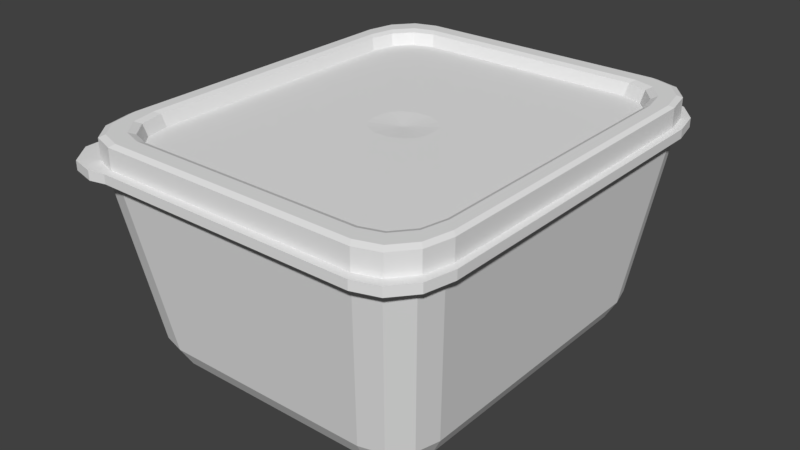# Source: 28_Tupperware.blend  (saved by Blender 2.78.0; exported with 4.5.12 LTS)
import bpy
from mathutils import Matrix  # noqa: F401  (used for matrix-valued properties, if any)

bpy.ops.wm.read_factory_settings(use_empty=True)
scene = bpy.context.scene
scene.name = 'Scene'

# ---- collections
col_collection_1 = bpy.data.collections.new('Collection 1'); scene.collection.children.link(col_collection_1)

# ---- world
world_world = bpy.data.worlds.new('World'); scene.world = world_world
world_world.color = (0.05088, 0.05088, 0.05088)
world_world.use_sun_shadow = False
world_world.sun_shadow_jitter_overblur = 0.0
world_world.cycles.sampling_method = 'MANUAL'

# ---- meshes
me_cube_002 = bpy.data.meshes.new('Cube.002')
me_cube_002.from_pydata([(-0.7377, -1.0, -0.06647), (-1.0, -0.7377, -0.06647), (-0.8689, -0.9649, -0.06647), (-0.9649, -0.8689, -0.06647), (-1.0, -0.7377, 0.02991), (-0.7377, -1.0, 0.02991), (-0.9649, -0.8689, 0.02991), (-0.8689, -0.9649, 0.02991), (-1.0, 0.7377, -0.06647), (-0.7377, 1.0, -0.06647), (-0.9649, 0.8689, -0.06647), (-0.8689, 0.9649, -0.06647), (-0.7377, 1.0, 0.02991), (-1.0, 0.7377, 0.02991), (-0.8689, 0.9649, 0.02991), (-0.9649, 0.8689, 0.02991), (0.7377, -1.0, -0.06647), (0.8886, -1.018, -0.06647), (0.8035, -1.022, -0.06647), (0.7377, -1.0, 0.02991), (0.8035, -1.022, 0.02991), (0.8886, -1.018, 0.02991), (0.7377, 1.0, -0.06647), (1.0, 0.7377, -0.06647), (0.8689, 0.9649, -0.06647), (0.9649, 0.8689, -0.06647), (1.0, 0.7377, 0.02991), (0.7377, 1.0, 0.02991), (0.9649, 0.8689, 0.02991), (0.8689, 0.9649, 0.02991), (-0.7105, -0.963, 0.02991), (-0.8367, -0.9292, 0.02991), (-0.9292, -0.8367, 0.02991), (-0.963, -0.7105, 0.02991), (-0.8367, 0.9292, 0.02991), (-0.7105, 0.963, 0.02991), (-0.9292, 0.8367, 0.02991), (-0.963, 0.7105, 0.02991), (0.9292, 0.8367, 0.02991), (0.963, 0.7105, 0.02991), (0.8367, 0.9292, 0.02991), (0.7105, 0.963, 0.02991), (0.8367, -0.9292, 0.02991), (0.7105, -0.963, 0.02991), (0.9292, -0.8367, 0.02991), (0.963, -0.7105, 0.02991), (-0.004645, -0.0102, 0.08999), (-0.001822, 0.01111, 0.08999), (-0.004645, 0.0102, 0.08999), (0.001822, 0.01111, 0.08999), (0.004645, 0.0102, 0.08999), (0.007097, -0.007433, 0.08999), (-0.008904, -0.002918, 0.08999), (-0.007097, -0.007433, 0.08999), (-0.007097, 0.007433, 0.08999), (-0.008904, 0.002918, 0.08999), (0.007097, 0.007433, 0.08999), (0.004645, -0.0102, 0.08999), (-0.001822, -0.01111, 0.08999), (0.001822, -0.01111, 0.08999), (0.008904, 0.002918, 0.08999), (0.008904, -0.002918, 0.08999), (0.1344, -0.04404, 0.1101), (0.1071, -0.1122, 0.1101), (0.02749, -0.1677, 0.1101), (0.07009, -0.1539, 0.1101), (0.02749, 0.1677, 0.1101), (0.07009, 0.1539, 0.1101), (0.1344, 0.04404, 0.1101), (0.1071, 0.1122, 0.1101), (-0.1344, 0.04404, 0.1101), (-0.1071, 0.1122, 0.1101), (-0.02749, 0.1677, 0.1101), (-0.07009, 0.1539, 0.1101), (-0.1344, -0.04404, 0.1101), (-0.1071, -0.1122, 0.1101), (-0.07009, -0.1539, 0.1101), (-0.02749, -0.1677, 0.1101), (-0.6147, -0.8332, 0.1126), (-0.724, -0.8039, 0.1126), (-0.8039, -0.724, 0.1126), (-0.8332, -0.6147, 0.1126), (-0.724, 0.8039, 0.1126), (-0.6147, 0.8332, 0.1126), (-0.8039, 0.724, 0.1126), (-0.8332, 0.6147, 0.1126), (0.8039, 0.724, 0.1126), (0.8332, 0.6147, 0.1126), (0.724, 0.8039, 0.1126), (0.6147, 0.8332, 0.1126), (0.724, -0.8039, 0.1126), (0.6147, -0.8332, 0.1126), (0.8039, -0.724, 0.1126), (0.8332, -0.6147, 0.1126), (-0.7105, -0.963, 0.2431), (-0.6931, -0.9395, 0.2686), (-0.8163, -0.9065, 0.2686), (-0.8367, -0.9292, 0.2431), (-0.9065, -0.8163, 0.2686), (-0.9292, -0.8367, 0.2431), (-0.9395, -0.6931, 0.2686), (-0.963, -0.7105, 0.2431), (-0.8367, 0.9292, 0.2431), (-0.8163, 0.9065, 0.2686), (-0.6931, 0.9395, 0.2686), (-0.7105, 0.963, 0.2431), (-0.9292, 0.8367, 0.2431), (-0.9065, 0.8163, 0.2686), (-0.963, 0.7105, 0.2431), (-0.9395, 0.6931, 0.2686), (0.9292, 0.8367, 0.2431), (0.9065, 0.8163, 0.2686), (0.9395, 0.6931, 0.2686), (0.963, 0.7105, 0.2431), (0.8367, 0.9292, 0.2431), (0.8163, 0.9065, 0.2686), (0.7105, 0.963, 0.2431), (0.6931, 0.9395, 0.2686), (0.8367, -0.9292, 0.2431), (0.8163, -0.9065, 0.2686), (0.6931, -0.9395, 0.2686), (0.7105, -0.963, 0.2431), (0.9292, -0.8367, 0.2431), (0.9065, -0.8163, 0.2686), (0.963, -0.7105, 0.2431), (0.9395, -0.6931, 0.2686), (-0.645, -0.8743, 0.2686), (-0.6256, -0.848, 0.2433), (-0.7368, -0.8182, 0.2433), (-0.7597, -0.8436, 0.2686), (-0.8182, -0.7368, 0.2433), (-0.8436, -0.7597, 0.2686), (-0.848, -0.6256, 0.2433), (-0.8743, -0.645, 0.2686), (-0.7597, 0.8436, 0.2686), (-0.7368, 0.8182, 0.2433), (-0.6256, 0.848, 0.2433), (-0.645, 0.8743, 0.2686), (-0.8436, 0.7597, 0.2686), (-0.8182, 0.7368, 0.2433), (-0.8743, 0.645, 0.2686), (-0.848, 0.6256, 0.2433), (0.8436, 0.7597, 0.2686), (0.8182, 0.7368, 0.2433), (0.848, 0.6256, 0.2433), (0.8743, 0.645, 0.2686), (0.7597, 0.8436, 0.2686), (0.7368, 0.8182, 0.2433), (0.645, 0.8743, 0.2686), (0.6256, 0.848, 0.2433), (0.7597, -0.8436, 0.2686), (0.7368, -0.8182, 0.2433), (0.6256, -0.848, 0.2433), (0.645, -0.8743, 0.2686), (0.8436, -0.7597, 0.2686), (0.8182, -0.7368, 0.2433), (0.8743, -0.645, 0.2686), (0.848, -0.6256, 0.2433), (1.0, -0.7, -0.06647), (0.99, -0.9211, -0.06647), (1.017, -0.7872, -0.06647), (0.99, -0.9211, 0.02991), (1.0, -0.7, 0.02991), (0.9696, -0.7153, 0.02991), (1.017, -0.7872, 0.02991)], [], [(16, 19, 5, 0), (163, 162, 26, 39, 45), (21, 161, 163, 45, 44), (1, 4, 13, 8), (9, 12, 27, 22), (0, 5, 7, 2), (2, 7, 6, 3), (3, 6, 4, 1), (12, 9, 11, 14), (14, 11, 10, 15), (15, 10, 8, 13), (26, 23, 25, 28), (28, 25, 24, 29), (29, 24, 22, 27), (19, 16, 18, 20), (20, 18, 17, 21), (23, 26, 162, 158), (21, 17, 159, 161), (96, 95, 126, 129), (28, 29, 40, 38), (7, 5, 30, 31), (15, 13, 37, 36), (27, 12, 35, 41), (12, 14, 34, 35), (20, 21, 44, 42), (29, 27, 41, 40), (6, 7, 31, 32), (26, 28, 38, 39), (14, 15, 36, 34), (13, 4, 33, 37), (19, 20, 42, 43), (5, 19, 43, 30), (4, 6, 32, 33), (41, 35, 105, 116), (111, 115, 146, 142), (125, 112, 145, 156), (112, 111, 142, 145), (95, 120, 153, 126), (117, 104, 137, 148), (43, 42, 118, 121), (98, 96, 129, 131), (119, 123, 154, 150), (100, 98, 131, 133), (120, 119, 150, 153), (103, 107, 138, 134), (127, 152, 91, 78), (104, 103, 134, 137), (109, 100, 133, 140), (39, 38, 110, 113), (151, 155, 92, 90), (44, 45, 124, 122), (34, 36, 106, 102), (35, 34, 102, 105), (36, 37, 108, 106), (30, 43, 121, 94), (45, 39, 113, 124), (115, 117, 148, 146), (38, 40, 114, 110), (32, 31, 97, 99), (107, 109, 140, 138), (40, 41, 116, 114), (33, 32, 99, 101), (123, 125, 156, 154), (37, 33, 101, 108), (42, 44, 122, 118), (91, 90, 65, 64), (132, 130, 80, 81), (155, 157, 93, 92), (141, 132, 81, 85), (152, 151, 90, 91), (149, 136, 83, 89), (67, 66, 49, 50), (136, 135, 82, 83), (135, 139, 84, 82), (143, 147, 88, 86), (128, 127, 78, 79), (157, 144, 87, 93), (147, 149, 89, 88), (144, 143, 86, 87), (130, 128, 79, 80), (139, 141, 85, 84), (95, 96, 97, 94), (96, 98, 99, 97), (98, 100, 101, 99), (103, 104, 105, 102), (107, 103, 102, 106), (109, 107, 106, 108), (111, 112, 113, 110), (115, 111, 110, 114), (117, 115, 114, 116), (119, 120, 121, 118), (123, 119, 118, 122), (125, 123, 122, 124), (100, 109, 108, 101), (120, 95, 94, 121), (124, 113, 112, 125), (116, 105, 104, 117), (127, 128, 129, 126), (128, 130, 131, 129), (130, 132, 133, 131), (135, 136, 137, 134), (139, 135, 134, 138), (141, 139, 138, 140), (143, 144, 145, 142), (147, 143, 142, 146), (149, 147, 146, 148), (151, 152, 153, 150), (155, 151, 150, 154), (157, 155, 154, 156), (132, 141, 140, 133), (152, 127, 126, 153), (156, 145, 144, 157), (148, 137, 136, 149), (31, 30, 94, 97), (81, 80, 75, 74), (90, 92, 63, 65), (83, 82, 73, 72), (92, 93, 62, 63), (82, 84, 71, 73), (85, 81, 74, 70), (84, 85, 70, 71), (78, 91, 64, 77), (87, 86, 69, 68), (93, 87, 68, 62), (86, 88, 67, 69), (79, 78, 77, 76), (89, 83, 72, 66), (88, 89, 66, 67), (80, 79, 76, 75), (60, 56, 50, 49, 47, 48, 54, 55, 52, 53, 46, 58, 59, 57, 51, 61), (62, 68, 60, 61), (76, 77, 58, 46), (63, 62, 61, 51), (77, 64, 59, 58), (73, 71, 54, 48), (64, 65, 57, 59), (66, 72, 47, 49), (72, 73, 48, 47), (68, 69, 56, 60), (71, 70, 55, 54), (70, 74, 52, 55), (75, 76, 46, 53), (74, 75, 53, 52), (69, 67, 50, 56), (65, 63, 51, 57), (161, 164, 163), (164, 162, 163), (158, 162, 164, 160), (160, 164, 161, 159), (8, 10, 11, 9, 22, 24, 25, 23, 158, 160, 159, 17, 18, 16, 0, 2, 3, 1)])
_uv = me_cube_002.uv_layers.new(name='UVMap')
_uv.uv.foreach_set('vector', [0.96, 0.8234, 0.98, 0.8234, 0.98, 0.8435, 0.96, 0.8435, 0.97, 0.8435, 0.9795, 0.8365, 0.9759, 0.8253, 0.9641, 0.8253, 0.9605, 0.8365, 0.97, 0.8435, 0.9795, 0.8365, 0.9759, 0.8253, 0.9641, 0.8253, 0.9605, 0.8365, 0.96, 0.8234, 0.98, 0.8234, 0.98, 0.8435, 0.96, 0.8435, 0.96, 0.8234, 0.98, 0.8234, 0.98, 0.8435, 0.96, 0.8435, 0.96, 0.8234, 0.98, 0.8234, 0.98, 0.8435, 0.96, 0.8435, 0.96, 0.8234, 0.98, 0.8234, 0.98, 0.8435, 0.96, 0.8435, 0.96, 0.8234, 0.98, 0.8234, 0.98, 0.8435, 0.96, 0.8435, 0.96, 0.8234, 0.98, 0.8234, 0.98, 0.8435, 0.96, 0.8435, 0.96, 0.8234, 0.98, 0.8234, 0.98, 0.8435, 0.96, 0.8435, 0.96, 0.8234, 0.98, 0.8234, 0.98, 0.8435, 0.96, 0.8435, 0.96, 0.8234, 0.98, 0.8234, 0.98, 0.8435, 0.96, 0.8435, 0.96, 0.8234, 0.98, 0.8234, 0.98, 0.8435, 0.96, 0.8435, 0.96, 0.8234, 0.98, 0.8234, 0.98, 0.8435, 0.96, 0.8435, 0.96, 0.8234, 0.98, 0.8234, 0.98, 0.8435, 0.96, 0.8435, 0.96, 0.8234, 0.98, 0.8234, 0.98, 0.8435, 0.96, 0.8435, 0.96, 0.8234, 0.98, 0.8234, 0.98, 0.8435, 0.96, 0.8435, 0.96, 0.8234, 0.98, 0.8234, 0.98, 0.8435, 0.96, 0.8435, 0.96, 0.8234, 0.98, 0.8234, 0.98, 0.8435, 0.96, 0.8435, 0.96, 0.8234, 0.98, 0.8234, 0.98, 0.8435, 0.96, 0.8435, 0.96, 0.8234, 0.98, 0.8234, 0.98, 0.8435, 0.96, 0.8435, 0.96, 0.8234, 0.98, 0.8234, 0.98, 0.8435, 0.96, 0.8435, 0.96, 0.8234, 0.98, 0.8234, 0.98, 0.8435, 0.96, 0.8435, 0.96, 0.8234, 0.98, 0.8234, 0.98, 0.8435, 0.96, 0.8435, 0.96, 0.8234, 0.98, 0.8234, 0.98, 0.8435, 0.96, 0.8435, 0.96, 0.8234, 0.98, 0.8234, 0.98, 0.8435, 0.96, 0.8435, 0.96, 0.8234, 0.98, 0.8234, 0.98, 0.8435, 0.96, 0.8435, 0.96, 0.8234, 0.98, 0.8234, 0.98, 0.8435, 0.96, 0.8435, 0.96, 0.8234, 0.98, 0.8234, 0.98, 0.8435, 0.96, 0.8435, 0.96, 0.8234, 0.98, 0.8234, 0.98, 0.8435, 0.96, 0.8435, 0.96, 0.8234, 0.98, 0.8234, 0.98, 0.8435, 0.96, 0.8435, 0.96, 0.8234, 0.98, 0.8234, 0.98, 0.8435, 0.96, 0.8435, 0.96, 0.8234, 0.98, 0.8234, 0.98, 0.8435, 0.96, 0.8435, 0.9742, 0.7887, 0.9678, 0.7887, 0.9682, 0.7878, 0.9738, 0.7878, 0.96, 0.8234, 0.98, 0.8234, 0.98, 0.8435, 0.96, 0.8435, 0.96, 0.8234, 0.98, 0.8234, 0.98, 0.8435, 0.96, 0.8435, 0.96, 0.8234, 0.98, 0.8234, 0.98, 0.8435, 0.96, 0.8435, 0.96, 0.8234, 0.98, 0.8234, 0.98, 0.8435, 0.96, 0.8435, 0.96, 0.8234, 0.98, 0.8234, 0.98, 0.8435, 0.96, 0.8435, 0.9741, 0.7791, 0.9747, 0.7794, 0.9742, 0.7803, 0.9737, 0.7801, 0.96, 0.8234, 0.98, 0.8234, 0.98, 0.8435, 0.96, 0.8435, 0.96, 0.8234, 0.98, 0.8234, 0.98, 0.8435, 0.96, 0.8435, 0.96, 0.8234, 0.98, 0.8234, 0.98, 0.8435, 0.96, 0.8435, 0.96, 0.8234, 0.98, 0.8234, 0.98, 0.8435, 0.96, 0.8435, 0.96, 0.8234, 0.98, 0.8234, 0.98, 0.8435, 0.96, 0.8435, 0.9673, 0.7887, 0.9727, 0.7888, 0.9724, 0.7894, 0.9675, 0.7893, 0.96, 0.8234, 0.98, 0.8234, 0.98, 0.8435, 0.96, 0.8435, 0.96, 0.8234, 0.98, 0.8234, 0.98, 0.8435, 0.96, 0.8435, 0.9757, 0.7871, 0.9753, 0.7878, 0.9745, 0.7873, 0.9747, 0.7868, 0.9732, 0.789, 0.9736, 0.7894, 0.9731, 0.7898, 0.9729, 0.7895, 0.9753, 0.7799, 0.9757, 0.7806, 0.9747, 0.7811, 0.9745, 0.7806, 0.9672, 0.7884, 0.9666, 0.7879, 0.9674, 0.7873, 0.9677, 0.7876, 0.9678, 0.7887, 0.9672, 0.7884, 0.9677, 0.7876, 0.9682, 0.7878, 0.9666, 0.7879, 0.9663, 0.7872, 0.9672, 0.7868, 0.9674, 0.7873, 0.9675, 0.7791, 0.9741, 0.7791, 0.9737, 0.7801, 0.9679, 0.7801, 0.9757, 0.7806, 0.9757, 0.7871, 0.9747, 0.7868, 0.9747, 0.7811, 0.96, 0.8234, 0.98, 0.8234, 0.98, 0.8435, 0.96, 0.8435, 0.9753, 0.7878, 0.9748, 0.7884, 0.9742, 0.7876, 0.9745, 0.7873, 0.9663, 0.7801, 0.9668, 0.7795, 0.9675, 0.7803, 0.9671, 0.7806, 0.96, 0.8234, 0.98, 0.8234, 0.98, 0.8435, 0.96, 0.8435, 0.9748, 0.7884, 0.9742, 0.7887, 0.9738, 0.7878, 0.9742, 0.7876, 0.966, 0.7807, 0.9663, 0.7801, 0.9671, 0.7806, 0.967, 0.7811, 0.96, 0.8234, 0.98, 0.8234, 0.98, 0.8435, 0.96, 0.8435, 0.9663, 0.7872, 0.966, 0.7807, 0.967, 0.7811, 0.9672, 0.7868, 0.9747, 0.7794, 0.9753, 0.7799, 0.9745, 0.7806, 0.9742, 0.7803, 0.96, 0.8234, 0.98, 0.8234, 0.98, 0.8435, 0.96, 0.8435, 0.9661, 0.7899, 0.9663, 0.7894, 0.9668, 0.7897, 0.9667, 0.7902, 0.9736, 0.7894, 0.9738, 0.79, 0.9732, 0.7902, 0.9731, 0.7898, 0.966, 0.7955, 0.9661, 0.7899, 0.9667, 0.7902, 0.9666, 0.7952, 0.9727, 0.7888, 0.9732, 0.789, 0.9729, 0.7895, 0.9724, 0.7894, 0.9728, 0.7967, 0.9673, 0.7967, 0.9675, 0.7961, 0.9726, 0.7961, 0.9753, 0.789, 0.9754, 0.7892, 0.9748, 0.7893, 0.9747, 0.7893, 0.9673, 0.7967, 0.9668, 0.7964, 0.9671, 0.796, 0.9675, 0.7961, 0.9668, 0.7964, 0.9663, 0.796, 0.9668, 0.7957, 0.9671, 0.796, 0.9738, 0.796, 0.9734, 0.7965, 0.973, 0.796, 0.9733, 0.7957, 0.9668, 0.789, 0.9673, 0.7887, 0.9675, 0.7893, 0.9671, 0.7894, 0.9738, 0.79, 0.974, 0.7955, 0.9734, 0.7953, 0.9732, 0.7902, 0.9734, 0.7965, 0.9728, 0.7967, 0.9726, 0.7961, 0.973, 0.796, 0.974, 0.7955, 0.9738, 0.796, 0.9733, 0.7957, 0.9734, 0.7953, 0.9663, 0.7894, 0.9668, 0.789, 0.9671, 0.7894, 0.9668, 0.7897, 0.9663, 0.796, 0.966, 0.7955, 0.9666, 0.7952, 0.9668, 0.7957, 0.96, 0.8234, 0.98, 0.8234, 0.98, 0.8435, 0.96, 0.8435, 0.96, 0.8234, 0.98, 0.8234, 0.98, 0.8435, 0.96, 0.8435, 0.96, 0.8234, 0.98, 0.8234, 0.98, 0.8435, 0.96, 0.8435, 0.96, 0.8234, 0.98, 0.8234, 0.98, 0.8435, 0.96, 0.8435, 0.96, 0.8234, 0.98, 0.8234, 0.98, 0.8435, 0.96, 0.8435, 0.96, 0.8234, 0.98, 0.8234, 0.98, 0.8435, 0.96, 0.8435, 0.96, 0.8234, 0.98, 0.8234, 0.98, 0.8435, 0.96, 0.8435, 0.96, 0.8234, 0.98, 0.8234, 0.98, 0.8435, 0.96, 0.8435, 0.96, 0.8234, 0.98, 0.8234, 0.98, 0.8435, 0.96, 0.8435, 0.96, 0.8234, 0.98, 0.8234, 0.98, 0.8435, 0.96, 0.8435, 0.96, 0.8234, 0.98, 0.8234, 0.98, 0.8435, 0.96, 0.8435, 0.96, 0.8234, 0.98, 0.8234, 0.98, 0.8435, 0.96, 0.8435, 0.96, 0.8234, 0.98, 0.8234, 0.98, 0.8435, 0.96, 0.8435, 0.96, 0.8234, 0.98, 0.8234, 0.98, 0.8435, 0.96, 0.8435, 0.96, 0.8234, 0.98, 0.8234, 0.98, 0.8435, 0.96, 0.8435, 0.96, 0.8234, 0.98, 0.8234, 0.98, 0.8435, 0.96, 0.8435, 0.96, 0.8234, 0.98, 0.8234, 0.98, 0.8435, 0.96, 0.8435, 0.96, 0.8234, 0.98, 0.8234, 0.98, 0.8435, 0.96, 0.8435, 0.96, 0.8234, 0.98, 0.8234, 0.98, 0.8435, 0.96, 0.8435, 0.96, 0.8234, 0.98, 0.8234, 0.98, 0.8435, 0.96, 0.8435, 0.96, 0.8234, 0.98, 0.8234, 0.98, 0.8435, 0.96, 0.8435, 0.96, 0.8234, 0.98, 0.8234, 0.98, 0.8435, 0.96, 0.8435, 0.96, 0.8234, 0.98, 0.8234, 0.98, 0.8435, 0.96, 0.8435, 0.96, 0.8234, 0.98, 0.8234, 0.98, 0.8435, 0.96, 0.8435, 0.96, 0.8234, 0.98, 0.8234, 0.98, 0.8435, 0.96, 0.8435, 0.96, 0.8234, 0.98, 0.8234, 0.98, 0.8435, 0.96, 0.8435, 0.96, 0.8234, 0.98, 0.8234, 0.98, 0.8435, 0.96, 0.8435, 0.96, 0.8234, 0.98, 0.8234, 0.98, 0.8435, 0.96, 0.8435, 0.96, 0.8234, 0.98, 0.8234, 0.98, 0.8435, 0.96, 0.8435, 0.96, 0.8234, 0.98, 0.8234, 0.98, 0.8435, 0.96, 0.8435, 0.96, 0.8234, 0.98, 0.8234, 0.98, 0.8435, 0.96, 0.8435, 0.96, 0.8234, 0.98, 0.8234, 0.98, 0.8435, 0.96, 0.8435, 0.9668, 0.7795, 0.9675, 0.7791, 0.9679, 0.7801, 0.9675, 0.7803, 0.96, 0.8234, 0.98, 0.8234, 0.98, 0.8435, 0.96, 0.8435, 0.96, 0.8234, 0.98, 0.8234, 0.98, 0.8435, 0.96, 0.8435, 0.96, 0.8234, 0.98, 0.8234, 0.98, 0.8435, 0.96, 0.8435, 0.96, 0.8234, 0.98, 0.8234, 0.98, 0.8435, 0.96, 0.8435, 0.96, 0.8234, 0.98, 0.8234, 0.98, 0.8435, 0.96, 0.8435, 0.96, 0.8234, 0.98, 0.8234, 0.98, 0.8435, 0.96, 0.8435, 0.96, 0.8234, 0.98, 0.8234, 0.98, 0.8435, 0.96, 0.8435, 0.96, 0.8234, 0.98, 0.8234, 0.98, 0.8435, 0.96, 0.8435, 0.96, 0.8234, 0.98, 0.8234, 0.98, 0.8435, 0.96, 0.8435, 0.96, 0.8234, 0.98, 0.8234, 0.98, 0.8435, 0.96, 0.8435, 0.96, 0.8234, 0.98, 0.8234, 0.98, 0.8435, 0.96, 0.8435, 0.96, 0.8234, 0.98, 0.8234, 0.98, 0.8435, 0.96, 0.8435, 0.96, 0.8234, 0.98, 0.8234, 0.98, 0.8435, 0.96, 0.8435, 0.96, 0.8234, 0.98, 0.8234, 0.98, 0.8435, 0.96, 0.8435, 0.96, 0.8234, 0.98, 0.8234, 0.98, 0.8435, 0.96, 0.8435, 0.9809, 0.8366, 0.9864, 0.8387, 0.9897, 0.8417, 0.9908, 0.8451, 0.9908, 0.8495, 0.9897, 0.8529, 0.9864, 0.8559, 0.9809, 0.8581, 0.9739, 0.8581, 0.9684, 0.8559, 0.9651, 0.8529, 0.964, 0.8495, 0.964, 0.8451, 0.9651, 0.8417, 0.9684, 0.8387, 0.9739, 0.8366, 0.9745, 0.7887, 0.9749, 0.7887, 0.9747, 0.7892, 0.9747, 0.7892, 0.9741, 0.7896, 0.974, 0.7894, 0.9747, 0.7893, 0.9747, 0.7893, 0.9742, 0.7888, 0.9745, 0.7887, 0.9747, 0.7892, 0.9747, 0.7893, 0.974, 0.7894, 0.974, 0.7892, 0.9747, 0.7893, 0.9747, 0.7893, 0.9753, 0.7896, 0.9752, 0.7897, 0.9747, 0.7893, 0.9747, 0.7893, 0.974, 0.7892, 0.9741, 0.789, 0.9747, 0.7893, 0.9747, 0.7893, 0.9754, 0.7892, 0.9754, 0.7894, 0.9748, 0.7893, 0.9748, 0.7893, 0.9754, 0.7894, 0.9753, 0.7896, 0.9747, 0.7893, 0.9748, 0.7893, 0.9749, 0.7887, 0.9752, 0.7888, 0.9747, 0.7893, 0.9747, 0.7892, 0.9752, 0.7897, 0.9749, 0.7898, 0.9747, 0.7893, 0.9747, 0.7893, 0.9749, 0.7898, 0.9745, 0.7898, 0.9747, 0.7893, 0.9747, 0.7893, 0.9742, 0.7897, 0.9741, 0.7896, 0.9747, 0.7893, 0.9747, 0.7893, 0.9745, 0.7898, 0.9742, 0.7897, 0.9747, 0.7893, 0.9747, 0.7893, 0.9752, 0.7888, 0.9753, 0.789, 0.9747, 0.7893, 0.9747, 0.7893, 0.9741, 0.789, 0.9742, 0.7888, 0.9747, 0.7893, 0.9747, 0.7893, 0.96, 0.8234, 0.98, 0.8234, 0.98, 0.8435, 0.96, 0.8234, 0.98, 0.8234, 0.98, 0.8435, 0.96, 0.8234, 0.98, 0.8234, 0.98, 0.8435, 0.96, 0.8435, 0.96, 0.8234, 0.98, 0.8234, 0.98, 0.8435, 0.96, 0.8435, 0.9643, 0.7608, 0.9661, 0.7598, 0.9681, 0.7598, 0.9698, 0.7608, 0.9852, 0.7762, 0.9862, 0.7779, 0.9862, 0.7799, 0.9852, 0.7816, 0.9702, 0.7966, 0.9695, 0.7977, 0.9678, 0.7988, 0.9657, 0.7988, 0.9648, 0.7979, 0.9643, 0.797, 0.949, 0.7816, 0.948, 0.7799, 0.948, 0.7779, 0.949, 0.7762])
me_cube_002.use_remesh_preserve_volume = False
me_cube_002.use_remesh_preserve_attributes = False
me_cube_002.use_mirror_vertex_groups = False
me_cube_002.update()
me_cube_001 = bpy.data.meshes.new('Cube.001')
me_cube_001.from_pydata([(-0.9279, -0.5646, 0.3945), (-0.7236, -0.7681, 0.3945), (-0.9005, -0.6664, 0.3945), (-0.8258, -0.7409, 0.3945), (-0.7236, 0.7681, 0.3945), (-0.9279, 0.5646, 0.3945), (-0.8258, 0.7409, 0.3945), (-0.9005, 0.6664, 0.3945), (0.7236, -0.7681, 0.3945), (0.9279, -0.5646, 0.3945), (0.8258, -0.7409, 0.3945), (0.9005, -0.6664, 0.3945), (0.9279, 0.5646, 0.3945), (0.7236, 0.7681, 0.3945), (0.9005, 0.6664, 0.3945), (0.8258, 0.7409, 0.3945), (-0.5715, -0.5388, -0.4667), (-0.6044, -0.6694, -0.3519), (-0.5875, -0.6251, -0.433), (-0.675, -0.4359, -0.4667), (-0.8087, -0.4659, -0.3519), (-0.7622, -0.4511, -0.433), (-0.629, -0.5234, -0.4667), (-0.7066, -0.6422, -0.3519), (-0.6765, -0.6013, -0.433), (-0.6597, -0.4928, -0.4667), (-0.7813, -0.5677, -0.3519), (-0.7384, -0.5397, -0.433), (-0.675, 0.4359, -0.4667), (-0.8087, 0.4659, -0.3519), (-0.7622, 0.4511, -0.433), (-0.5715, 0.5388, -0.4667), (-0.6044, 0.6694, -0.3519), (-0.5875, 0.6251, -0.433), (-0.6597, 0.4928, -0.4667), (-0.7813, 0.5677, -0.3519), (-0.7384, 0.5397, -0.433), (-0.629, 0.5234, -0.4667), (-0.7066, 0.6422, -0.3519), (-0.6765, 0.6013, -0.433), (0.675, -0.4359, -0.4667), (0.8087, -0.4659, -0.3519), (0.7622, -0.4511, -0.433), (0.5715, -0.5388, -0.4667), (0.6044, -0.6694, -0.3519), (0.5875, -0.6251, -0.433), (0.6597, -0.4928, -0.4667), (0.7813, -0.5677, -0.3519), (0.7384, -0.5397, -0.433), (0.629, -0.5234, -0.4667), (0.7066, -0.6422, -0.3519), (0.6765, -0.6013, -0.433), (0.5715, 0.5388, -0.4667), (0.6044, 0.6694, -0.3519), (0.5875, 0.6251, -0.433), (0.675, 0.4359, -0.4667), (0.8087, 0.4659, -0.3519), (0.7622, 0.4511, -0.433), (0.629, 0.5234, -0.4667), (0.7066, 0.6422, -0.3519), (0.6765, 0.6013, -0.433), (0.6597, 0.4928, -0.4667), (0.7813, 0.5677, -0.3519), (0.7384, 0.5397, -0.433), (-0.4891, -0.4611, -0.4667), (0.4891, -0.4611, -0.4667), (-0.5383, 0.448, -0.4667), (-0.5646, 0.4218, -0.4667), (-0.4891, 0.4611, -0.4667), (-0.5383, -0.448, -0.4667), (-0.5776, -0.3731, -0.4667), (-0.5646, -0.4218, -0.4667), (0.5776, 0.3731, -0.4667), (0.5646, 0.4218, -0.4667), (-0.5776, 0.3731, -0.4667), (0.5646, -0.4218, -0.4667), (0.5776, -0.3731, -0.4667), (0.5383, -0.448, -0.4667), (0.5383, 0.448, -0.4667), (0.4891, 0.4611, -0.4667), (0.5776, -0.3731, -0.4668), (0.5905, -0.3814, -0.4667), (0.5771, -0.4311, -0.4667), (0.5646, -0.4218, -0.4668), (0.5502, -0.4579, -0.4667), (0.5383, -0.448, -0.4668), (0.4891, -0.4611, -0.4668), (0.5, -0.4713, -0.4667), (0.4891, 0.4611, -0.4668), (0.5, 0.4713, -0.4667), (0.5383, 0.448, -0.4668), (0.5502, 0.4579, -0.4667), (0.5646, 0.4218, -0.4668), (0.5771, 0.4311, -0.4667), (0.5905, 0.3814, -0.4667), (0.5776, 0.3731, -0.4668), (-0.5776, 0.3731, -0.4668), (-0.5905, 0.3814, -0.4667), (-0.5646, 0.4218, -0.4668), (-0.5771, 0.4311, -0.4667), (-0.5502, 0.4579, -0.4667), (-0.5383, 0.448, -0.4668), (-0.5, 0.4713, -0.4667), (-0.4891, 0.4611, -0.4668), (-0.5905, -0.3814, -0.4667), (-0.5776, -0.3731, -0.4668), (-0.5646, -0.4218, -0.4668), (-0.5771, -0.4311, -0.4667), (-0.5, -0.4713, -0.4667), (-0.4891, -0.4611, -0.4668), (-0.5502, -0.4579, -0.4667), (-0.5383, -0.448, -0.4668), (-0.7217, -0.766, 0.391), (-0.8235, -0.7388, 0.391), (-0.8981, -0.6645, 0.391), (-0.9254, -0.5631, 0.391), (-0.8235, 0.7388, 0.391), (-0.7217, 0.766, 0.391), (-0.8981, 0.6645, 0.391), (-0.9254, 0.5631, 0.391), (0.8981, 0.6645, 0.391), (0.9254, 0.5631, 0.391), (0.8235, 0.7388, 0.391), (0.7217, 0.766, 0.391), (0.8235, -0.7388, 0.391), (0.7217, -0.766, 0.391), (0.8981, -0.6645, 0.391), (0.9254, -0.5631, 0.391)], [], [(26, 20, 0, 2), (8, 10, 50, 44), (13, 15, 122, 123), (23, 26, 2, 3), (4, 6, 38, 32), (44, 17, 1, 8), (7, 5, 29, 35), (20, 29, 5, 0), (6, 7, 35, 38), (11, 9, 41, 47), (32, 53, 13, 4), (14, 15, 59, 62), (43, 87, 108, 16), (12, 14, 62, 56), (10, 11, 47, 50), (15, 13, 53, 59), (56, 41, 9, 12), (17, 23, 3, 1), (22, 24, 18, 16), (24, 23, 17, 18), (25, 27, 24, 22), (27, 26, 23, 24), (19, 21, 27, 25), (21, 20, 26, 27), (31, 33, 39, 37), (33, 32, 38, 39), (37, 39, 36, 34), (39, 38, 35, 36), (34, 36, 30, 28), (36, 35, 29, 30), (55, 57, 63, 61), (57, 56, 62, 63), (61, 63, 60, 58), (63, 62, 59, 60), (58, 60, 54, 52), (60, 59, 53, 54), (43, 45, 51, 49), (45, 44, 50, 51), (49, 51, 48, 46), (51, 50, 47, 48), (46, 48, 42, 40), (48, 47, 41, 42), (20, 21, 30, 29), (21, 19, 28, 30), (32, 33, 54, 53), (33, 31, 52, 54), (56, 57, 42, 41), (57, 55, 40, 42), (44, 45, 18, 17), (45, 43, 16, 18), (88, 79, 78, 90), (98, 67, 66, 101), (95, 72, 76, 80), (25, 107, 104, 19), (105, 70, 74, 96), (80, 76, 75, 83), (90, 78, 73, 92), (86, 65, 64, 109), (28, 97, 99, 34), (106, 71, 70, 105), (83, 75, 77, 85), (103, 68, 79, 88), (96, 74, 67, 98), (85, 77, 65, 86), (111, 69, 71, 106), (109, 64, 69, 111), (74, 70, 71, 69, 64, 65, 77, 75, 76, 72, 73, 78, 79, 68, 66, 67), (52, 89, 91, 58), (61, 93, 94, 55), (101, 66, 68, 103), (31, 102, 89, 52), (19, 104, 97, 28), (37, 100, 102, 31), (46, 82, 84, 49), (55, 94, 81, 40), (58, 91, 93, 61), (49, 84, 87, 43), (22, 110, 107, 25), (92, 73, 72, 95), (16, 108, 110, 22), (34, 99, 100, 37), (109, 108, 87, 86), (101, 100, 99, 98), (103, 102, 100, 101), (111, 110, 108, 109), (105, 104, 107, 106), (106, 107, 110, 111), (95, 94, 93, 92), (98, 99, 97, 96), (83, 82, 81, 80), (85, 84, 82, 83), (92, 93, 91, 90), (86, 87, 84, 85), (90, 91, 89, 88), (80, 81, 94, 95), (88, 89, 102, 103), (96, 97, 104, 105), (40, 81, 82, 46), (121, 127, 126, 124, 125, 112, 113, 114, 115, 119, 118, 116, 117, 123, 122, 120), (3, 2, 114, 113), (10, 8, 125, 124), (2, 0, 115, 114), (11, 10, 124, 126), (6, 4, 117, 116), (9, 11, 126, 127), (7, 6, 116, 118), (0, 5, 119, 115), (5, 7, 118, 119), (8, 1, 112, 125), (14, 12, 121, 120), (12, 9, 127, 121), (15, 14, 120, 122), (1, 3, 113, 112), (4, 13, 123, 117)])
_uv = me_cube_001.uv_layers.new(name='UVMap')
_uv.uv.foreach_set('vector', [0.4522, 0.9628, 0.4666, 0.9628, 0.4666, 0.9772, 0.4522, 0.9772, 0.4522, 0.9628, 0.4666, 0.9628, 0.4666, 0.9772, 0.4522, 0.9772, 0.9592, 0.8351, 0.9595, 0.8341, 0.9595, 0.8341, 0.9592, 0.8351, 0.4522, 0.9628, 0.4666, 0.9628, 0.4666, 0.9772, 0.4522, 0.9772, 0.4522, 0.9628, 0.4666, 0.9628, 0.4666, 0.9772, 0.4522, 0.9772, 0.4522, 0.9628, 0.4666, 0.9628, 0.4666, 0.9772, 0.4522, 0.9772, 0.4522, 0.9628, 0.4666, 0.9628, 0.4666, 0.9772, 0.4522, 0.9772, 0.4522, 0.9628, 0.4666, 0.9628, 0.4666, 0.9772, 0.4522, 0.9772, 0.4522, 0.9628, 0.4666, 0.9628, 0.4666, 0.9772, 0.4522, 0.9772, 0.4522, 0.9628, 0.4666, 0.9628, 0.4666, 0.9772, 0.4522, 0.9772, 0.4522, 0.9628, 0.4666, 0.9628, 0.4666, 0.9772, 0.4522, 0.9772, 0.4522, 0.9628, 0.4666, 0.9628, 0.4666, 0.9772, 0.4522, 0.9772, 0.4522, 0.9628, 0.4666, 0.9628, 0.4666, 0.9772, 0.4522, 0.9772, 0.4522, 0.9628, 0.4666, 0.9628, 0.4666, 0.9772, 0.4522, 0.9772, 0.4522, 0.9628, 0.4666, 0.9628, 0.4666, 0.9772, 0.4522, 0.9772, 0.4522, 0.9628, 0.4666, 0.9628, 0.4666, 0.9772, 0.4522, 0.9772, 0.4522, 0.9628, 0.4666, 0.9628, 0.4666, 0.9772, 0.4522, 0.9772, 0.4522, 0.9628, 0.4666, 0.9628, 0.4666, 0.9772, 0.4522, 0.9772, 0.4522, 0.9628, 0.4666, 0.9628, 0.4666, 0.9772, 0.4522, 0.9772, 0.4522, 0.9628, 0.4666, 0.9628, 0.4666, 0.9772, 0.4522, 0.9772, 0.4522, 0.9628, 0.4666, 0.9628, 0.4666, 0.9772, 0.4522, 0.9772, 0.4522, 0.9628, 0.4666, 0.9628, 0.4666, 0.9772, 0.4522, 0.9772, 0.4522, 0.9628, 0.4666, 0.9628, 0.4666, 0.9772, 0.4522, 0.9772, 0.4522, 0.9628, 0.4666, 0.9628, 0.4666, 0.9772, 0.4522, 0.9772, 0.4522, 0.9628, 0.4666, 0.9628, 0.4666, 0.9772, 0.4522, 0.9772, 0.4522, 0.9628, 0.4666, 0.9628, 0.4666, 0.9772, 0.4522, 0.9772, 0.4522, 0.9628, 0.4666, 0.9628, 0.4666, 0.9772, 0.4522, 0.9772, 0.4522, 0.9628, 0.4666, 0.9628, 0.4666, 0.9772, 0.4522, 0.9772, 0.4522, 0.9628, 0.4666, 0.9628, 0.4666, 0.9772, 0.4522, 0.9772, 0.4522, 0.9628, 0.4666, 0.9628, 0.4666, 0.9772, 0.4522, 0.9772, 0.4522, 0.9628, 0.4666, 0.9628, 0.4666, 0.9772, 0.4522, 0.9772, 0.4522, 0.9628, 0.4666, 0.9628, 0.4666, 0.9772, 0.4522, 0.9772, 0.4522, 0.9628, 0.4666, 0.9628, 0.4666, 0.9772, 0.4522, 0.9772, 0.4522, 0.9628, 0.4666, 0.9628, 0.4666, 0.9772, 0.4522, 0.9772, 0.4522, 0.9628, 0.4666, 0.9628, 0.4666, 0.9772, 0.4522, 0.9772, 0.4522, 0.9628, 0.4666, 0.9628, 0.4666, 0.9772, 0.4522, 0.9772, 0.4522, 0.9628, 0.4666, 0.9628, 0.4666, 0.9772, 0.4522, 0.9772, 0.4522, 0.9628, 0.4666, 0.9628, 0.4666, 0.9772, 0.4522, 0.9772, 0.4522, 0.9628, 0.4666, 0.9628, 0.4666, 0.9772, 0.4522, 0.9772, 0.4522, 0.9628, 0.4666, 0.9628, 0.4666, 0.9772, 0.4522, 0.9772, 0.4522, 0.9628, 0.4666, 0.9628, 0.4666, 0.9772, 0.4522, 0.9772, 0.4522, 0.9628, 0.4666, 0.9628, 0.4666, 0.9772, 0.4522, 0.9772, 0.4522, 0.9628, 0.4666, 0.9628, 0.4666, 0.9772, 0.4522, 0.9772, 0.4522, 0.9628, 0.4666, 0.9628, 0.4666, 0.9772, 0.4522, 0.9772, 0.4522, 0.9628, 0.4666, 0.9628, 0.4666, 0.9772, 0.4522, 0.9772, 0.4522, 0.9628, 0.4666, 0.9628, 0.4666, 0.9772, 0.4522, 0.9772, 0.4522, 0.9628, 0.4666, 0.9628, 0.4666, 0.9772, 0.4522, 0.9772, 0.4522, 0.9628, 0.4666, 0.9628, 0.4666, 0.9772, 0.4522, 0.9772, 0.4522, 0.9628, 0.4666, 0.9628, 0.4666, 0.9772, 0.4522, 0.9772, 0.4522, 0.9628, 0.4666, 0.9628, 0.4666, 0.9772, 0.4522, 0.9772, 0.4522, 0.9628, 0.4666, 0.9628, 0.4666, 0.9772, 0.4522, 0.9772, 0.4522, 0.9628, 0.4666, 0.9628, 0.4666, 0.9772, 0.4522, 0.9772, 0.4522, 0.9628, 0.4666, 0.9628, 0.4666, 0.9772, 0.4522, 0.9772, 0.4522, 0.9628, 0.4666, 0.9628, 0.4666, 0.9772, 0.4522, 0.9772, 0.4522, 0.9628, 0.4666, 0.9628, 0.4666, 0.9772, 0.4522, 0.9772, 0.4522, 0.9628, 0.4666, 0.9628, 0.4666, 0.9772, 0.4522, 0.9772, 0.4522, 0.9628, 0.4666, 0.9628, 0.4666, 0.9772, 0.4522, 0.9772, 0.4522, 0.9628, 0.4666, 0.9628, 0.4666, 0.9772, 0.4522, 0.9772, 0.4522, 0.9628, 0.4666, 0.9628, 0.4666, 0.9772, 0.4522, 0.9772, 0.4522, 0.9628, 0.4666, 0.9628, 0.4666, 0.9772, 0.4522, 0.9772, 0.4522, 0.9628, 0.4666, 0.9628, 0.4666, 0.9772, 0.4522, 0.9772, 0.4522, 0.9628, 0.4666, 0.9628, 0.4666, 0.9772, 0.4522, 0.9772, 0.4522, 0.9628, 0.4666, 0.9628, 0.4666, 0.9772, 0.4522, 0.9772, 0.4522, 0.9628, 0.4666, 0.9628, 0.4666, 0.9772, 0.4522, 0.9772, 0.4522, 0.9628, 0.4666, 0.9628, 0.4666, 0.9772, 0.4522, 0.9772, 0.4522, 0.9628, 0.4666, 0.9628, 0.4666, 0.9772, 0.4522, 0.9772, 0.4594, 0.9772, 0.4621, 0.9766, 0.4645, 0.9751, 0.466, 0.9728, 0.4666, 0.97, 0.466, 0.9673, 0.4645, 0.9649, 0.4621, 0.9634, 0.4594, 0.9628, 0.4567, 0.9634, 0.4543, 0.9649, 0.4528, 0.9673, 0.4522, 0.97, 0.4528, 0.9728, 0.4543, 0.9751, 0.4567, 0.9766, 0.4522, 0.9628, 0.4666, 0.9628, 0.4666, 0.9772, 0.4522, 0.9772, 0.4522, 0.9628, 0.4666, 0.9628, 0.4666, 0.9772, 0.4522, 0.9772, 0.4522, 0.9628, 0.4666, 0.9628, 0.4666, 0.9772, 0.4522, 0.9772, 0.4522, 0.9628, 0.4666, 0.9628, 0.4666, 0.9772, 0.4522, 0.9772, 0.4522, 0.9628, 0.4666, 0.9628, 0.4666, 0.9772, 0.4522, 0.9772, 0.4522, 0.9628, 0.4666, 0.9628, 0.4666, 0.9772, 0.4522, 0.9772, 0.4522, 0.9628, 0.4666, 0.9628, 0.4666, 0.9772, 0.4522, 0.9772, 0.4522, 0.9628, 0.4666, 0.9628, 0.4666, 0.9772, 0.4522, 0.9772, 0.4522, 0.9628, 0.4666, 0.9628, 0.4666, 0.9772, 0.4522, 0.9772, 0.4522, 0.9628, 0.4666, 0.9628, 0.4666, 0.9772, 0.4522, 0.9772, 0.4522, 0.9628, 0.4666, 0.9628, 0.4666, 0.9772, 0.4522, 0.9772, 0.4522, 0.9628, 0.4666, 0.9628, 0.4666, 0.9772, 0.4522, 0.9772, 0.4522, 0.9628, 0.4666, 0.9628, 0.4666, 0.9772, 0.4522, 0.9772, 0.4522, 0.9628, 0.4666, 0.9628, 0.4666, 0.9772, 0.4522, 0.9772, 0.4522, 0.9628, 0.4666, 0.9628, 0.4666, 0.9772, 0.4522, 0.9772, 0.4522, 0.9628, 0.4666, 0.9628, 0.4666, 0.9772, 0.4522, 0.9772, 0.4522, 0.9628, 0.4666, 0.9628, 0.4666, 0.9772, 0.4522, 0.9772, 0.4522, 0.9628, 0.4666, 0.9628, 0.4666, 0.9772, 0.4522, 0.9772, 0.4522, 0.9628, 0.4666, 0.9628, 0.4666, 0.9772, 0.4522, 0.9772, 0.4522, 0.9628, 0.4666, 0.9628, 0.4666, 0.9772, 0.4522, 0.9772, 0.4522, 0.9628, 0.4666, 0.9628, 0.4666, 0.9772, 0.4522, 0.9772, 0.4522, 0.9628, 0.4666, 0.9628, 0.4666, 0.9772, 0.4522, 0.9772, 0.4522, 0.9628, 0.4666, 0.9628, 0.4666, 0.9772, 0.4522, 0.9772, 0.4522, 0.9628, 0.4666, 0.9628, 0.4666, 0.9772, 0.4522, 0.9772, 0.4522, 0.9628, 0.4666, 0.9628, 0.4666, 0.9772, 0.4522, 0.9772, 0.4522, 0.9628, 0.4666, 0.9628, 0.4666, 0.9772, 0.4522, 0.9772, 0.4522, 0.9628, 0.4666, 0.9628, 0.4666, 0.9772, 0.4522, 0.9772, 0.4522, 0.9628, 0.4666, 0.9628, 0.4666, 0.9772, 0.4522, 0.9772, 0.4522, 0.9628, 0.4666, 0.9628, 0.4666, 0.9772, 0.4522, 0.9772, 0.4522, 0.9628, 0.4666, 0.9628, 0.4666, 0.9772, 0.4522, 0.9772, 0.4522, 0.9628, 0.4666, 0.9628, 0.4666, 0.9772, 0.4522, 0.9772, 0.9612, 0.8332, 0.972, 0.8332, 0.973, 0.8334, 0.9737, 0.8341, 0.974, 0.8351, 0.974, 0.849, 0.9737, 0.85, 0.973, 0.8507, 0.972, 0.8509, 0.9612, 0.8509, 0.9602, 0.8507, 0.9595, 0.85, 0.9592, 0.849, 0.9592, 0.8351, 0.9595, 0.8341, 0.9602, 0.8334, 0.9737, 0.85, 0.973, 0.8507, 0.973, 0.8507, 0.9737, 0.85, 0.9737, 0.8341, 0.974, 0.8351, 0.974, 0.8351, 0.9737, 0.8341, 0.973, 0.8507, 0.972, 0.851, 0.972, 0.8509, 0.973, 0.8507, 0.973, 0.8334, 0.9737, 0.8341, 0.9737, 0.8341, 0.973, 0.8334, 0.9595, 0.85, 0.9592, 0.849, 0.9592, 0.849, 0.9595, 0.85, 0.972, 0.8331, 0.973, 0.8334, 0.973, 0.8334, 0.972, 0.8332, 0.9602, 0.8507, 0.9595, 0.85, 0.9595, 0.85, 0.9602, 0.8507, 0.972, 0.851, 0.9612, 0.851, 0.9612, 0.8509, 0.972, 0.8509, 0.9612, 0.851, 0.9602, 0.8507, 0.9602, 0.8507, 0.9612, 0.8509, 0.974, 0.8351, 0.974, 0.849, 0.974, 0.849, 0.974, 0.8351, 0.9602, 0.8334, 0.9612, 0.8331, 0.9612, 0.8332, 0.9602, 0.8334, 0.9612, 0.8331, 0.972, 0.8331, 0.972, 0.8332, 0.9612, 0.8332, 0.9595, 0.8341, 0.9602, 0.8334, 0.9602, 0.8334, 0.9595, 0.8341, 0.974, 0.849, 0.9737, 0.85, 0.9737, 0.85, 0.974, 0.849, 0.9592, 0.849, 0.9592, 0.8351, 0.9592, 0.8351, 0.9592, 0.849])
me_cube_001.use_remesh_preserve_volume = False
me_cube_001.use_remesh_preserve_attributes = False
me_cube_001.use_mirror_vertex_groups = False
me_cube_001.update()
me_cube = bpy.data.meshes.new('Cube')
me_cube.from_pydata([(-0.9279, -0.5646, 0.3912), (-0.7236, -0.7681, 0.3912), (-0.9005, -0.6664, 0.3912), (-0.8258, -0.7409, 0.3912), (-0.7236, 0.7681, 0.3912), (-0.9279, 0.5646, 0.3912), (-0.8258, 0.7409, 0.3912), (-0.9005, 0.6664, 0.3912), (0.7236, -0.7681, 0.3912), (0.9279, -0.5646, 0.3912), (0.8258, -0.7409, 0.3912), (0.9005, -0.6664, 0.3912), (0.9279, 0.5646, 0.3912), (0.7236, 0.7681, 0.3912), (0.9005, 0.6664, 0.3912), (0.8258, 0.7409, 0.3912), (-0.5715, -0.5388, -0.4667), (-0.6044, -0.6694, -0.3519), (-0.5875, -0.6251, -0.433), (-0.675, -0.4359, -0.4667), (-0.8087, -0.4659, -0.3519), (-0.7622, -0.4511, -0.433), (-0.629, -0.5234, -0.4667), (-0.7066, -0.6422, -0.3519), (-0.6765, -0.6013, -0.433), (-0.6597, -0.4928, -0.4667), (-0.7813, -0.5677, -0.3519), (-0.7384, -0.5397, -0.433), (-0.675, 0.4359, -0.4667), (-0.8087, 0.4659, -0.3519), (-0.7622, 0.4511, -0.433), (-0.5715, 0.5388, -0.4667), (-0.6044, 0.6694, -0.3519), (-0.5875, 0.6251, -0.433), (-0.6597, 0.4928, -0.4667), (-0.7813, 0.5677, -0.3519), (-0.7384, 0.5397, -0.433), (-0.629, 0.5234, -0.4667), (-0.7066, 0.6422, -0.3519), (-0.6765, 0.6013, -0.433), (0.675, -0.4359, -0.4667), (0.8087, -0.4659, -0.3519), (0.7622, -0.4511, -0.433), (0.5715, -0.5388, -0.4667), (0.6044, -0.6694, -0.3519), (0.5875, -0.6251, -0.433), (0.6597, -0.4928, -0.4667), (0.7813, -0.5677, -0.3519), (0.7384, -0.5397, -0.433), (0.629, -0.5234, -0.4667), (0.7066, -0.6422, -0.3519), (0.6765, -0.6013, -0.433), (0.5715, 0.5388, -0.4667), (0.6044, 0.6694, -0.3519), (0.5875, 0.6251, -0.433), (0.675, 0.4359, -0.4667), (0.8087, 0.4659, -0.3519), (0.7622, 0.4511, -0.433), (0.629, 0.5234, -0.4667), (0.7066, 0.6422, -0.3519), (0.6765, 0.6013, -0.433), (0.6597, 0.4928, -0.4667), (0.7813, 0.5677, -0.3519), (0.7384, 0.5397, -0.433), (-0.4891, -0.4611, -0.4385), (0.4891, -0.4611, -0.4385), (-0.5383, 0.448, -0.4385), (-0.5646, 0.4218, -0.4385), (-0.4891, 0.4611, -0.4385), (-0.5383, -0.448, -0.4385), (-0.5776, -0.3731, -0.4385), (-0.5646, -0.4218, -0.4385), (0.5776, 0.3731, -0.4385), (0.5646, 0.4218, -0.4385), (-0.5776, 0.3731, -0.4385), (0.5646, -0.4218, -0.4385), (0.5776, -0.3731, -0.4385), (0.5383, -0.448, -0.4385), (0.5383, 0.448, -0.4385), (0.4891, 0.4611, -0.4385), (0.5776, -0.3731, -0.4529), (0.5905, -0.3814, -0.4667), (0.5771, -0.4311, -0.4667), (0.5646, -0.4218, -0.4529), (0.5502, -0.4579, -0.4667), (0.5383, -0.448, -0.4529), (0.4891, -0.4611, -0.4529), (0.5, -0.4713, -0.4667), (0.4891, 0.4611, -0.4529), (0.5, 0.4713, -0.4667), (0.5383, 0.448, -0.4529), (0.5502, 0.4579, -0.4667), (0.5646, 0.4218, -0.4529), (0.5771, 0.4311, -0.4667), (0.5905, 0.3814, -0.4667), (0.5776, 0.3731, -0.4529), (-0.5776, 0.3731, -0.4529), (-0.5905, 0.3814, -0.4667), (-0.5646, 0.4218, -0.4529), (-0.5771, 0.4311, -0.4667), (-0.5502, 0.4579, -0.4667), (-0.5383, 0.448, -0.4529), (-0.5, 0.4713, -0.4667), (-0.4891, 0.4611, -0.4529), (-0.5905, -0.3814, -0.4667), (-0.5776, -0.3731, -0.4529), (-0.5646, -0.4218, -0.4529), (-0.5771, -0.4311, -0.4667), (-0.5, -0.4713, -0.4667), (-0.4891, -0.4611, -0.4529), (-0.5502, -0.4579, -0.4667), (-0.5383, -0.448, -0.4529)], [], [(26, 20, 0, 2), (8, 10, 50, 44), (12, 9, 11, 10, 8, 1, 3, 2, 0, 5, 7, 6, 4, 13, 15, 14), (23, 26, 2, 3), (4, 6, 38, 32), (44, 17, 1, 8), (7, 5, 29, 35), (20, 29, 5, 0), (6, 7, 35, 38), (11, 9, 41, 47), (32, 53, 13, 4), (14, 15, 59, 62), (43, 87, 108, 16), (12, 14, 62, 56), (10, 11, 47, 50), (15, 13, 53, 59), (56, 41, 9, 12), (17, 23, 3, 1), (22, 24, 18, 16), (24, 23, 17, 18), (25, 27, 24, 22), (27, 26, 23, 24), (19, 21, 27, 25), (21, 20, 26, 27), (31, 33, 39, 37), (33, 32, 38, 39), (37, 39, 36, 34), (39, 38, 35, 36), (34, 36, 30, 28), (36, 35, 29, 30), (55, 57, 63, 61), (57, 56, 62, 63), (61, 63, 60, 58), (63, 62, 59, 60), (58, 60, 54, 52), (60, 59, 53, 54), (43, 45, 51, 49), (45, 44, 50, 51), (49, 51, 48, 46), (51, 50, 47, 48), (46, 48, 42, 40), (48, 47, 41, 42), (20, 21, 30, 29), (21, 19, 28, 30), (32, 33, 54, 53), (33, 31, 52, 54), (56, 57, 42, 41), (57, 55, 40, 42), (44, 45, 18, 17), (45, 43, 16, 18), (88, 79, 78, 90), (98, 67, 66, 101), (95, 72, 76, 80), (25, 107, 104, 19), (105, 70, 74, 96), (80, 76, 75, 83), (90, 78, 73, 92), (86, 65, 64, 109), (28, 97, 99, 34), (106, 71, 70, 105), (83, 75, 77, 85), (103, 68, 79, 88), (96, 74, 67, 98), (85, 77, 65, 86), (111, 69, 71, 106), (109, 64, 69, 111), (74, 70, 71, 69, 64, 65, 77, 75, 76, 72, 73, 78, 79, 68, 66, 67), (52, 89, 91, 58), (61, 93, 94, 55), (101, 66, 68, 103), (31, 102, 89, 52), (19, 104, 97, 28), (37, 100, 102, 31), (46, 82, 84, 49), (55, 94, 81, 40), (58, 91, 93, 61), (49, 84, 87, 43), (22, 110, 107, 25), (92, 73, 72, 95), (16, 108, 110, 22), (34, 99, 100, 37), (109, 108, 87, 86), (101, 100, 99, 98), (103, 102, 100, 101), (111, 110, 108, 109), (105, 104, 107, 106), (106, 107, 110, 111), (95, 94, 93, 92), (98, 99, 97, 96), (83, 82, 81, 80), (85, 84, 82, 83), (92, 93, 91, 90), (86, 87, 84, 85), (90, 91, 89, 88), (80, 81, 94, 95), (88, 89, 102, 103), (96, 97, 104, 105), (40, 81, 82, 46)])
_uv = me_cube.uv_layers.new(name='UVMap')
_uv.uv.foreach_set('vector', [0.5272, 0.4608, 0.5466, 0.4608, 0.5466, 0.4802, 0.5272, 0.4802, 0.5272, 0.4608, 0.5466, 0.4608, 0.5466, 0.4802, 0.5272, 0.4802, 0.9641, 0.9668, 0.971, 0.9668, 0.9717, 0.967, 0.9721, 0.9674, 0.9723, 0.968, 0.9723, 0.9769, 0.9721, 0.9775, 0.9717, 0.978, 0.971, 0.9781, 0.9641, 0.9781, 0.9635, 0.978, 0.9631, 0.9775, 0.9629, 0.9769, 0.9629, 0.968, 0.9631, 0.9674, 0.9635, 0.967, 0.5272, 0.4608, 0.5466, 0.4608, 0.5466, 0.4802, 0.5272, 0.4802, 0.5272, 0.4608, 0.5466, 0.4608, 0.5466, 0.4802, 0.5272, 0.4802, 0.5272, 0.4608, 0.5466, 0.4608, 0.5466, 0.4802, 0.5272, 0.4802, 0.5272, 0.4608, 0.5466, 0.4608, 0.5466, 0.4802, 0.5272, 0.4802, 0.5272, 0.4608, 0.5466, 0.4608, 0.5466, 0.4802, 0.5272, 0.4802, 0.5272, 0.4608, 0.5466, 0.4608, 0.5466, 0.4802, 0.5272, 0.4802, 0.5272, 0.4608, 0.5466, 0.4608, 0.5466, 0.4802, 0.5272, 0.4802, 0.5272, 0.4608, 0.5466, 0.4608, 0.5466, 0.4802, 0.5272, 0.4802, 0.5272, 0.4608, 0.5466, 0.4608, 0.5466, 0.4802, 0.5272, 0.4802, 0.54, 0.4544, 0.5388, 0.4554, 0.5228, 0.4554, 0.5216, 0.4544, 0.5272, 0.4608, 0.5466, 0.4608, 0.5466, 0.4802, 0.5272, 0.4802, 0.5272, 0.4608, 0.5466, 0.4608, 0.5466, 0.4802, 0.5272, 0.4802, 0.5272, 0.4608, 0.5466, 0.4608, 0.5466, 0.4802, 0.5272, 0.4802, 0.5272, 0.4608, 0.5466, 0.4608, 0.5466, 0.4802, 0.5272, 0.4802, 0.5272, 0.4608, 0.5466, 0.4608, 0.5466, 0.4802, 0.5272, 0.4802, 0.5272, 0.4608, 0.5466, 0.4608, 0.5466, 0.4802, 0.5272, 0.4802, 0.5272, 0.4608, 0.5466, 0.4608, 0.5466, 0.4802, 0.5272, 0.4802, 0.5272, 0.4608, 0.5466, 0.4608, 0.5466, 0.4802, 0.5272, 0.4802, 0.5272, 0.4608, 0.5466, 0.4608, 0.5466, 0.4802, 0.5272, 0.4802, 0.5272, 0.4608, 0.5466, 0.4608, 0.5466, 0.4802, 0.5272, 0.4802, 0.5272, 0.4608, 0.5466, 0.4608, 0.5466, 0.4802, 0.5272, 0.4802, 0.5272, 0.4608, 0.5466, 0.4608, 0.5466, 0.4802, 0.5272, 0.4802, 0.5272, 0.4608, 0.5466, 0.4608, 0.5466, 0.4802, 0.5272, 0.4802, 0.5272, 0.4608, 0.5466, 0.4608, 0.5466, 0.4802, 0.5272, 0.4802, 0.5272, 0.4608, 0.5466, 0.4608, 0.5466, 0.4802, 0.5272, 0.4802, 0.5272, 0.4608, 0.5466, 0.4608, 0.5466, 0.4802, 0.5272, 0.4802, 0.5272, 0.4608, 0.5466, 0.4608, 0.5466, 0.4802, 0.5272, 0.4802, 0.5272, 0.4608, 0.5466, 0.4608, 0.5466, 0.4802, 0.5272, 0.4802, 0.5272, 0.4608, 0.5466, 0.4608, 0.5466, 0.4802, 0.5272, 0.4802, 0.5272, 0.4608, 0.5466, 0.4608, 0.5466, 0.4802, 0.5272, 0.4802, 0.5272, 0.4608, 0.5466, 0.4608, 0.5466, 0.4802, 0.5272, 0.4802, 0.5272, 0.4608, 0.5466, 0.4608, 0.5466, 0.4802, 0.5272, 0.4802, 0.5272, 0.4608, 0.5466, 0.4608, 0.5466, 0.4802, 0.5272, 0.4802, 0.5272, 0.4608, 0.5466, 0.4608, 0.5466, 0.4802, 0.5272, 0.4802, 0.5272, 0.4608, 0.5466, 0.4608, 0.5466, 0.4802, 0.5272, 0.4802, 0.5272, 0.4608, 0.5466, 0.4608, 0.5466, 0.4802, 0.5272, 0.4802, 0.5272, 0.4608, 0.5466, 0.4608, 0.5466, 0.4802, 0.5272, 0.4802, 0.5272, 0.4608, 0.5466, 0.4608, 0.5466, 0.4802, 0.5272, 0.4802, 0.5272, 0.4608, 0.5466, 0.4608, 0.5466, 0.4802, 0.5272, 0.4802, 0.5272, 0.4608, 0.5466, 0.4608, 0.5466, 0.4802, 0.5272, 0.4802, 0.5272, 0.4608, 0.5466, 0.4608, 0.5466, 0.4802, 0.5272, 0.4802, 0.5272, 0.4608, 0.5466, 0.4608, 0.5466, 0.4802, 0.5272, 0.4802, 0.5272, 0.4608, 0.5466, 0.4608, 0.5466, 0.4802, 0.5272, 0.4802, 0.5272, 0.4608, 0.5466, 0.4608, 0.5466, 0.4802, 0.5272, 0.4802, 0.5272, 0.4608, 0.5466, 0.4608, 0.5466, 0.4802, 0.5272, 0.4802, 0.5272, 0.4608, 0.5466, 0.4608, 0.5466, 0.4802, 0.5272, 0.4802, 0.5272, 0.4608, 0.5466, 0.4608, 0.5466, 0.4802, 0.5272, 0.4802, 0.5272, 0.4608, 0.5466, 0.4608, 0.5466, 0.4802, 0.5272, 0.4802, 0.5272, 0.4608, 0.5466, 0.4608, 0.5466, 0.4802, 0.5272, 0.4802, 0.5272, 0.4608, 0.5466, 0.4608, 0.5466, 0.4802, 0.5272, 0.4802, 0.5202, 0.4551, 0.5215, 0.4561, 0.5213, 0.4569, 0.5199, 0.456, 0.5272, 0.4608, 0.5466, 0.4608, 0.5466, 0.4802, 0.5272, 0.4802, 0.5272, 0.4608, 0.5466, 0.4608, 0.5466, 0.4802, 0.5272, 0.4802, 0.5382, 0.4692, 0.5381, 0.469, 0.5384, 0.4687, 0.5386, 0.4688, 0.5272, 0.4608, 0.5466, 0.4608, 0.5466, 0.4802, 0.5272, 0.4802, 0.5199, 0.4702, 0.5213, 0.4693, 0.5215, 0.4701, 0.5202, 0.4711, 0.5272, 0.4608, 0.5466, 0.4608, 0.5466, 0.4802, 0.5272, 0.4802, 0.5272, 0.4608, 0.5466, 0.4608, 0.5466, 0.4802, 0.5272, 0.4802, 0.5272, 0.4608, 0.5466, 0.4608, 0.5466, 0.4802, 0.5272, 0.4802, 0.5272, 0.4608, 0.5466, 0.4608, 0.5466, 0.4802, 0.5272, 0.4802, 0.5272, 0.4608, 0.5466, 0.4608, 0.5466, 0.4802, 0.5272, 0.4802, 0.5272, 0.4608, 0.5466, 0.4608, 0.5466, 0.4802, 0.5272, 0.4802, 0.5272, 0.4608, 0.5466, 0.4608, 0.5466, 0.4802, 0.5272, 0.4802, 0.5369, 0.4802, 0.5406, 0.4794, 0.5438, 0.4773, 0.5459, 0.4742, 0.5466, 0.4705, 0.5459, 0.4668, 0.5438, 0.4636, 0.5406, 0.4615, 0.5369, 0.4608, 0.5332, 0.4615, 0.5301, 0.4636, 0.528, 0.4668, 0.5272, 0.4705, 0.528, 0.4742, 0.5301, 0.4773, 0.5332, 0.4794, 0.5387, 0.4706, 0.5376, 0.4696, 0.5384, 0.4694, 0.5395, 0.4704, 0.54, 0.4699, 0.5388, 0.469, 0.539, 0.4682, 0.5402, 0.4691, 0.5272, 0.4608, 0.5466, 0.4608, 0.5466, 0.4802, 0.5272, 0.4802, 0.5217, 0.4719, 0.5228, 0.4707, 0.5376, 0.4696, 0.5387, 0.4706, 0.5199, 0.456, 0.5213, 0.4569, 0.5213, 0.4693, 0.5199, 0.4702, 0.5207, 0.4716, 0.522, 0.4705, 0.5228, 0.4707, 0.5217, 0.4719, 0.5414, 0.4552, 0.54, 0.4562, 0.5396, 0.4557, 0.5409, 0.4547, 0.5402, 0.4691, 0.539, 0.4682, 0.5402, 0.457, 0.5416, 0.4562, 0.5395, 0.4704, 0.5384, 0.4694, 0.5388, 0.469, 0.54, 0.4699, 0.5409, 0.4547, 0.5396, 0.4557, 0.5388, 0.4554, 0.54, 0.4544, 0.5207, 0.4546, 0.522, 0.4557, 0.5215, 0.4561, 0.5202, 0.4551, 0.5272, 0.4608, 0.5466, 0.4608, 0.5466, 0.4802, 0.5272, 0.4802, 0.5216, 0.4544, 0.5228, 0.4554, 0.522, 0.4557, 0.5207, 0.4546, 0.5202, 0.4711, 0.5215, 0.4701, 0.522, 0.4705, 0.5207, 0.4716, 0.523, 0.4557, 0.5228, 0.4554, 0.5388, 0.4554, 0.5386, 0.4557, 0.5222, 0.4703, 0.522, 0.4705, 0.5215, 0.4701, 0.5218, 0.4699, 0.523, 0.4705, 0.5228, 0.4707, 0.522, 0.4705, 0.5222, 0.4703, 0.5222, 0.4559, 0.522, 0.4557, 0.5228, 0.4554, 0.523, 0.4557, 0.5216, 0.4571, 0.5213, 0.4569, 0.5215, 0.4561, 0.5218, 0.4563, 0.5218, 0.4563, 0.5215, 0.4561, 0.522, 0.4557, 0.5222, 0.4559, 0.5388, 0.4681, 0.539, 0.4682, 0.5388, 0.469, 0.5386, 0.4688, 0.5218, 0.4699, 0.5215, 0.4701, 0.5213, 0.4693, 0.5216, 0.4691, 0.5397, 0.4563, 0.54, 0.4562, 0.5402, 0.457, 0.5399, 0.4571, 0.5394, 0.4559, 0.5396, 0.4557, 0.54, 0.4562, 0.5397, 0.4563, 0.5386, 0.4688, 0.5388, 0.469, 0.5384, 0.4694, 0.5382, 0.4692, 0.5386, 0.4557, 0.5388, 0.4554, 0.5396, 0.4557, 0.5394, 0.4559, 0.5382, 0.4692, 0.5384, 0.4694, 0.5376, 0.4696, 0.5375, 0.4694, 0.5399, 0.4571, 0.5402, 0.457, 0.539, 0.4682, 0.5388, 0.4681, 0.5375, 0.4694, 0.5376, 0.4696, 0.5228, 0.4707, 0.523, 0.4705, 0.5216, 0.4691, 0.5213, 0.4693, 0.5213, 0.4569, 0.5216, 0.4571, 0.5416, 0.4562, 0.5402, 0.457, 0.54, 0.4562, 0.5414, 0.4552])
me_cube.use_remesh_preserve_volume = False
me_cube.use_remesh_preserve_attributes = False
me_cube.use_mirror_vertex_groups = False
me_cube.update()

# ---- objects
ob_cube_002 = bpy.data.objects.new('Cube.002', me_cube_002)
ob_cube_001 = bpy.data.objects.new('Cube.001', me_cube_001)
ob_cube = bpy.data.objects.new('Cube', me_cube)

# ---- transforms, parenting, visibility, modifiers, constraints
ob_cube_002.location = (0.0, 0.0, 0.4397)
ob_cube_002.rotation_euler = (0.0, -0.0, -1.571)
ob_cube_002.scale = (1.02, 0.8449, 0.431)
ob_cube_002.lineart.crease_threshold = 0.0
ob_cube_001.location = (0.0, 0.0, 0.0)
ob_cube_001.rotation_euler = (0.0, -0.0, -1.571)
ob_cube_001.scale = (1.042, 1.042, 1.042)
ob_cube_001.lineart.crease_threshold = 0.0
ob_cube.location = (0.0, 0.0, 0.0156)
ob_cube.rotation_euler = (0.0, -0.0, -1.571)
ob_cube.lineart.crease_threshold = 0.0

# ---- collection membership
col_collection_1.objects.link(ob_cube_002)
col_collection_1.objects.link(ob_cube_001)
col_collection_1.objects.link(ob_cube)

# ---- scene / render settings (as saved in the file)
scene.frame_start = 1; scene.frame_end = 250; scene.frame_set(0)
scene.render.engine = 'BLENDER_EEVEE_NEXT'
scene.render.resolution_percentage = 50
scene.render.dither_intensity = 0.0
scene.cycles.use_denoising = False
scene.cycles.samples = 128
scene.cycles.sampling_pattern = 'TABULATED_SOBOL'
scene.cycles.light_sampling_threshold = 0.0
scene.cycles.use_adaptive_sampling = False
scene.cycles.use_light_tree = False
scene.cycles.blur_glossy = 0.0
scene.cycles.sample_clamp_indirect = 0.0
scene.view_settings.view_transform = 'Standard'
bpy.context.view_layer.update()

# ---- added for rendering (the .blend has no active camera and no usable light): camera, sun
cam_auto = bpy.data.cameras.new('AutoCamera')
cam_auto.lens = 50.0
cam_auto.sensor_width = 36.0
cam_auto.clip_end = 1000.0
ob_auto_camera = bpy.data.objects.new('AutoCamera', cam_auto)
scene.collection.objects.link(ob_auto_camera)
ob_auto_camera.location = (2.64551, -3.1947, 2.15851)
ob_auto_camera.rotation_euler = (1.09748, -7.21219e-08, 0.694738)
scene.camera = ob_auto_camera
light_auto_sun = bpy.data.lights.new('AutoSun', 'SUN')
light_auto_sun.energy = 3.0
light_auto_sun.angle = 0.0523599
ob_auto_sun = bpy.data.objects.new('AutoSun', light_auto_sun)
scene.collection.objects.link(ob_auto_sun)
ob_auto_sun.rotation_euler = (0.872665, 0.174533, 0.523599)
bpy.context.view_layer.update()
